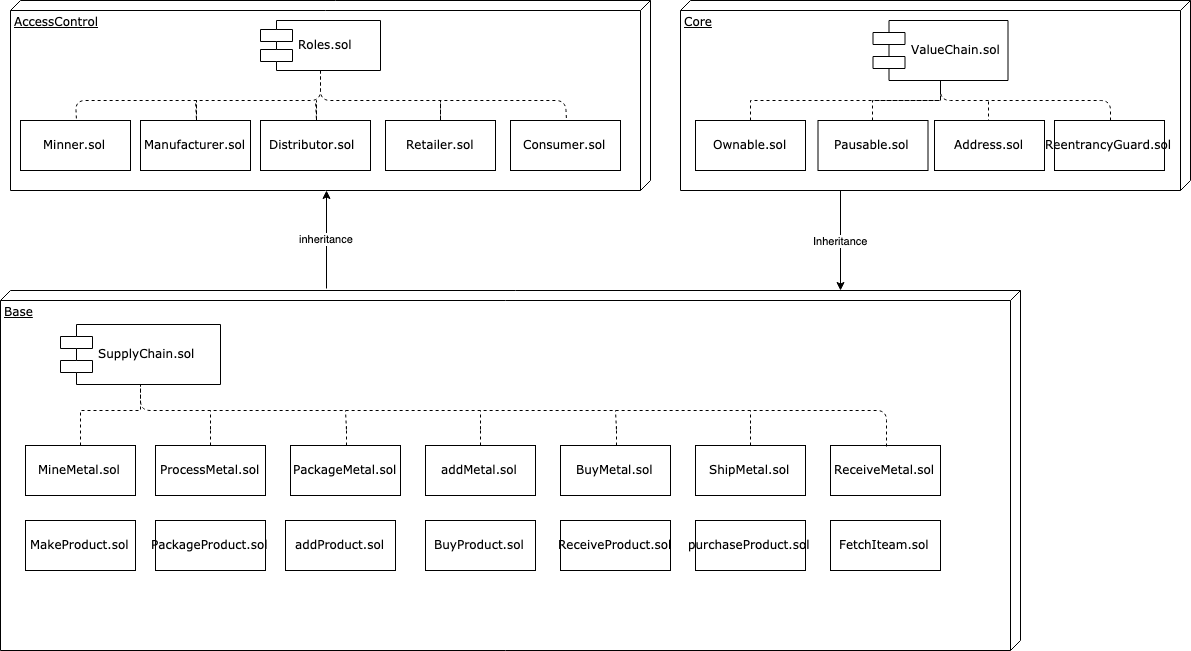

The diagram above was exported from draw.io. Its source (the exported page's mxGraphModel, read from the mxfile embedded in the PNG):
<mxGraphModel dx="1516" dy="934" grid="1" gridSize="10" guides="1" tooltips="1" connect="1" arrows="1" fold="1" page="1" pageScale="1" pageWidth="1100" pageHeight="850" background="#ffffff" math="0" shadow="0">
  <root>
    <mxCell id="0" />
    <mxCell id="1" parent="0" />
    <mxCell id="39150e848f15840c-1" value="AccessControl&lt;br&gt;" style="verticalAlign=top;align=left;spacingTop=8;spacingLeft=2;spacingRight=12;shape=cube;size=10;direction=south;fontStyle=4;html=1;rounded=0;shadow=0;comic=0;labelBackgroundColor=none;strokeColor=#000000;strokeWidth=1;fillColor=#ffffff;fontFamily=Verdana;fontSize=12;fontColor=#000000;" parent="1" vertex="1">
      <mxGeometry x="120" y="70" width="640" height="190" as="geometry" />
    </mxCell>
    <mxCell id="39150e848f15840c-2" value="Core" style="verticalAlign=top;align=left;spacingTop=8;spacingLeft=2;spacingRight=12;shape=cube;size=10;direction=south;fontStyle=4;html=1;rounded=0;shadow=0;comic=0;labelBackgroundColor=none;strokeColor=#000000;strokeWidth=1;fillColor=#ffffff;fontFamily=Verdana;fontSize=12;fontColor=#000000;" parent="1" vertex="1">
      <mxGeometry x="790" y="70" width="510" height="190" as="geometry" />
    </mxCell>
    <mxCell id="39150e848f15840c-3" value="Base" style="verticalAlign=top;align=left;spacingTop=8;spacingLeft=2;spacingRight=12;shape=cube;size=10;direction=south;fontStyle=4;html=1;rounded=0;shadow=0;comic=0;labelBackgroundColor=none;strokeColor=#000000;strokeWidth=1;fillColor=#ffffff;fontFamily=Verdana;fontSize=12;fontColor=#000000;" parent="1" vertex="1">
      <mxGeometry x="110" y="360" width="1020" height="360" as="geometry" />
    </mxCell>
    <mxCell id="39150e848f15840c-4" value="Minner.sol" style="html=1;rounded=0;shadow=0;comic=0;labelBackgroundColor=none;strokeColor=#000000;strokeWidth=1;fillColor=#ffffff;fontFamily=Verdana;fontSize=12;fontColor=#000000;align=center;" parent="1" vertex="1">
      <mxGeometry x="130" y="190" width="110" height="50" as="geometry" />
    </mxCell>
    <mxCell id="39150e848f15840c-5" value="Roles.sol" style="shape=component;align=left;spacingLeft=36;rounded=0;shadow=0;comic=0;labelBackgroundColor=none;strokeColor=#000000;strokeWidth=1;fillColor=#ffffff;fontFamily=Verdana;fontSize=12;fontColor=#000000;html=1;" parent="1" vertex="1">
      <mxGeometry x="370" y="90" width="120" height="50" as="geometry" />
    </mxCell>
    <mxCell id="39150e848f15840c-7" value="ValueChain.sol" style="shape=component;align=left;spacingLeft=36;rounded=0;shadow=0;comic=0;labelBackgroundColor=none;strokeColor=#000000;strokeWidth=1;fillColor=#ffffff;fontFamily=Verdana;fontSize=12;fontColor=#000000;html=1;" parent="1" vertex="1">
      <mxGeometry x="982.5" y="90" width="135" height="60" as="geometry" />
    </mxCell>
    <mxCell id="39150e848f15840c-10" value="SupplyChain.sol" style="shape=component;align=left;spacingLeft=36;rounded=0;shadow=0;comic=0;labelBackgroundColor=none;strokeColor=#000000;strokeWidth=1;fillColor=#ffffff;fontFamily=Verdana;fontSize=12;fontColor=#000000;html=1;" parent="1" vertex="1">
      <mxGeometry x="170" y="394" width="160" height="60" as="geometry" />
    </mxCell>
    <mxCell id="LADhP4TRYjCAJh_JNKqN-6" style="edgeStyle=orthogonalEdgeStyle;rounded=0;orthogonalLoop=1;jettySize=auto;html=1;dashed=1;endArrow=none;endFill=0;" edge="1" parent="1" source="LADhP4TRYjCAJh_JNKqN-1">
      <mxGeometry relative="1" as="geometry">
        <mxPoint x="305" y="170" as="targetPoint" />
      </mxGeometry>
    </mxCell>
    <mxCell id="LADhP4TRYjCAJh_JNKqN-1" value="Manufacturer.sol" style="html=1;rounded=0;shadow=0;comic=0;labelBackgroundColor=none;strokeColor=#000000;strokeWidth=1;fillColor=#ffffff;fontFamily=Verdana;fontSize=12;fontColor=#000000;align=center;" vertex="1" parent="1">
      <mxGeometry x="250" y="190" width="110" height="50" as="geometry" />
    </mxCell>
    <mxCell id="LADhP4TRYjCAJh_JNKqN-7" style="edgeStyle=orthogonalEdgeStyle;rounded=0;orthogonalLoop=1;jettySize=auto;html=1;dashed=1;endArrow=none;endFill=0;" edge="1" parent="1" source="LADhP4TRYjCAJh_JNKqN-2">
      <mxGeometry relative="1" as="geometry">
        <mxPoint x="425" y="170" as="targetPoint" />
      </mxGeometry>
    </mxCell>
    <mxCell id="LADhP4TRYjCAJh_JNKqN-2" value="Distributor.sol&amp;nbsp;" style="html=1;rounded=0;shadow=0;comic=0;labelBackgroundColor=none;strokeColor=#000000;strokeWidth=1;fillColor=#ffffff;fontFamily=Verdana;fontSize=12;fontColor=#000000;align=center;" vertex="1" parent="1">
      <mxGeometry x="370" y="190" width="110" height="50" as="geometry" />
    </mxCell>
    <mxCell id="LADhP4TRYjCAJh_JNKqN-9" style="edgeStyle=orthogonalEdgeStyle;rounded=0;orthogonalLoop=1;jettySize=auto;html=1;dashed=1;endArrow=none;endFill=0;" edge="1" parent="1" source="LADhP4TRYjCAJh_JNKqN-3">
      <mxGeometry relative="1" as="geometry">
        <mxPoint x="550" y="170" as="targetPoint" />
      </mxGeometry>
    </mxCell>
    <mxCell id="LADhP4TRYjCAJh_JNKqN-3" value="Retailer.sol" style="html=1;rounded=0;shadow=0;comic=0;labelBackgroundColor=none;strokeColor=#000000;strokeWidth=1;fillColor=#ffffff;fontFamily=Verdana;fontSize=12;fontColor=#000000;align=center;" vertex="1" parent="1">
      <mxGeometry x="495" y="190" width="110" height="50" as="geometry" />
    </mxCell>
    <mxCell id="LADhP4TRYjCAJh_JNKqN-4" value="Consumer.sol" style="html=1;rounded=0;shadow=0;comic=0;labelBackgroundColor=none;strokeColor=#000000;strokeWidth=1;fillColor=#ffffff;fontFamily=Verdana;fontSize=12;fontColor=#000000;align=center;" vertex="1" parent="1">
      <mxGeometry x="620" y="190" width="110" height="50" as="geometry" />
    </mxCell>
    <mxCell id="LADhP4TRYjCAJh_JNKqN-5" value="" style="endArrow=none;html=1;exitX=0.5;exitY=1;exitDx=0;exitDy=0;entryX=0.5;entryY=0;entryDx=0;entryDy=0;endFill=0;dashed=1;" edge="1" parent="1" source="39150e848f15840c-5" target="39150e848f15840c-4">
      <mxGeometry width="50" height="50" relative="1" as="geometry">
        <mxPoint x="210" y="340" as="sourcePoint" />
        <mxPoint x="260" y="290" as="targetPoint" />
        <Array as="points">
          <mxPoint x="430" y="170" />
          <mxPoint x="185" y="170" />
        </Array>
      </mxGeometry>
    </mxCell>
    <mxCell id="LADhP4TRYjCAJh_JNKqN-8" value="" style="endArrow=none;html=1;dashed=1;exitX=0.5;exitY=1;exitDx=0;exitDy=0;entryX=0.5;entryY=0;entryDx=0;entryDy=0;endFill=0;" edge="1" parent="1" source="39150e848f15840c-5" target="LADhP4TRYjCAJh_JNKqN-4">
      <mxGeometry width="50" height="50" relative="1" as="geometry">
        <mxPoint x="320" y="350" as="sourcePoint" />
        <mxPoint x="370" y="300" as="targetPoint" />
        <Array as="points">
          <mxPoint x="430" y="170" />
          <mxPoint x="675" y="170" />
        </Array>
      </mxGeometry>
    </mxCell>
    <mxCell id="LADhP4TRYjCAJh_JNKqN-10" value="Inheritance" style="endArrow=classic;html=1;entryX=0;entryY=0.176;entryDx=0;entryDy=0;entryPerimeter=0;" edge="1" parent="1" target="39150e848f15840c-3">
      <mxGeometry width="50" height="50" relative="1" as="geometry">
        <mxPoint x="950" y="260" as="sourcePoint" />
        <mxPoint x="160" y="580" as="targetPoint" />
      </mxGeometry>
    </mxCell>
    <mxCell id="LADhP4TRYjCAJh_JNKqN-11" value="inheritance" style="endArrow=classic;html=1;entryX=0;entryY=0;entryDx=190;entryDy=325;entryPerimeter=0;" edge="1" parent="1" target="39150e848f15840c-1">
      <mxGeometry width="50" height="50" relative="1" as="geometry">
        <mxPoint x="436" y="358" as="sourcePoint" />
        <mxPoint x="160" y="580" as="targetPoint" />
      </mxGeometry>
    </mxCell>
    <mxCell id="LADhP4TRYjCAJh_JNKqN-30" style="edgeStyle=orthogonalEdgeStyle;rounded=0;orthogonalLoop=1;jettySize=auto;html=1;entryX=0.5;entryY=1;entryDx=0;entryDy=0;dashed=1;endArrow=none;endFill=0;" edge="1" parent="1" source="LADhP4TRYjCAJh_JNKqN-12" target="39150e848f15840c-10">
      <mxGeometry relative="1" as="geometry">
        <Array as="points">
          <mxPoint x="190" y="480" />
          <mxPoint x="250" y="480" />
        </Array>
      </mxGeometry>
    </mxCell>
    <mxCell id="LADhP4TRYjCAJh_JNKqN-12" value="MineMetal.sol" style="html=1;rounded=0;shadow=0;comic=0;labelBackgroundColor=none;strokeColor=#000000;strokeWidth=1;fillColor=#ffffff;fontFamily=Verdana;fontSize=12;fontColor=#000000;align=center;" vertex="1" parent="1">
      <mxGeometry x="135" y="515" width="110" height="50" as="geometry" />
    </mxCell>
    <mxCell id="LADhP4TRYjCAJh_JNKqN-31" style="edgeStyle=orthogonalEdgeStyle;rounded=0;orthogonalLoop=1;jettySize=auto;html=1;dashed=1;endArrow=none;endFill=0;" edge="1" parent="1" source="LADhP4TRYjCAJh_JNKqN-13">
      <mxGeometry relative="1" as="geometry">
        <mxPoint x="320" y="480" as="targetPoint" />
      </mxGeometry>
    </mxCell>
    <mxCell id="LADhP4TRYjCAJh_JNKqN-13" value="ProcessMetal.sol" style="html=1;rounded=0;shadow=0;comic=0;labelBackgroundColor=none;strokeColor=#000000;strokeWidth=1;fillColor=#ffffff;fontFamily=Verdana;fontSize=12;fontColor=#000000;align=center;" vertex="1" parent="1">
      <mxGeometry x="265" y="515" width="110" height="50" as="geometry" />
    </mxCell>
    <mxCell id="LADhP4TRYjCAJh_JNKqN-32" style="edgeStyle=orthogonalEdgeStyle;rounded=0;orthogonalLoop=1;jettySize=auto;html=1;dashed=1;endArrow=none;endFill=0;" edge="1" parent="1" source="LADhP4TRYjCAJh_JNKqN-14">
      <mxGeometry relative="1" as="geometry">
        <mxPoint x="455" y="480" as="targetPoint" />
      </mxGeometry>
    </mxCell>
    <mxCell id="LADhP4TRYjCAJh_JNKqN-14" value="PackageMetal.sol" style="html=1;rounded=0;shadow=0;comic=0;labelBackgroundColor=none;strokeColor=#000000;strokeWidth=1;fillColor=#ffffff;fontFamily=Verdana;fontSize=12;fontColor=#000000;align=center;" vertex="1" parent="1">
      <mxGeometry x="400" y="515" width="110" height="50" as="geometry" />
    </mxCell>
    <mxCell id="LADhP4TRYjCAJh_JNKqN-33" style="edgeStyle=orthogonalEdgeStyle;rounded=0;orthogonalLoop=1;jettySize=auto;html=1;dashed=1;endArrow=none;endFill=0;" edge="1" parent="1" source="LADhP4TRYjCAJh_JNKqN-15">
      <mxGeometry relative="1" as="geometry">
        <mxPoint x="590" y="480" as="targetPoint" />
      </mxGeometry>
    </mxCell>
    <mxCell id="LADhP4TRYjCAJh_JNKqN-15" value="addMetal.sol" style="html=1;rounded=0;shadow=0;comic=0;labelBackgroundColor=none;strokeColor=#000000;strokeWidth=1;fillColor=#ffffff;fontFamily=Verdana;fontSize=12;fontColor=#000000;align=center;" vertex="1" parent="1">
      <mxGeometry x="535" y="515" width="110" height="50" as="geometry" />
    </mxCell>
    <mxCell id="LADhP4TRYjCAJh_JNKqN-34" style="edgeStyle=orthogonalEdgeStyle;rounded=0;orthogonalLoop=1;jettySize=auto;html=1;dashed=1;endArrow=none;endFill=0;" edge="1" parent="1" source="LADhP4TRYjCAJh_JNKqN-16">
      <mxGeometry relative="1" as="geometry">
        <mxPoint x="725" y="480" as="targetPoint" />
      </mxGeometry>
    </mxCell>
    <mxCell id="LADhP4TRYjCAJh_JNKqN-16" value="BuyMetal.sol" style="html=1;rounded=0;shadow=0;comic=0;labelBackgroundColor=none;strokeColor=#000000;strokeWidth=1;fillColor=#ffffff;fontFamily=Verdana;fontSize=12;fontColor=#000000;align=center;" vertex="1" parent="1">
      <mxGeometry x="670" y="515" width="110" height="50" as="geometry" />
    </mxCell>
    <mxCell id="LADhP4TRYjCAJh_JNKqN-35" style="edgeStyle=orthogonalEdgeStyle;rounded=0;orthogonalLoop=1;jettySize=auto;html=1;dashed=1;endArrow=none;endFill=0;" edge="1" parent="1" source="LADhP4TRYjCAJh_JNKqN-17">
      <mxGeometry relative="1" as="geometry">
        <mxPoint x="860" y="480" as="targetPoint" />
      </mxGeometry>
    </mxCell>
    <mxCell id="LADhP4TRYjCAJh_JNKqN-17" value="ShipMetal.sol" style="html=1;rounded=0;shadow=0;comic=0;labelBackgroundColor=none;strokeColor=#000000;strokeWidth=1;fillColor=#ffffff;fontFamily=Verdana;fontSize=12;fontColor=#000000;align=center;" vertex="1" parent="1">
      <mxGeometry x="805" y="515" width="110" height="50" as="geometry" />
    </mxCell>
    <mxCell id="LADhP4TRYjCAJh_JNKqN-18" value="ReceiveMetal.sol" style="html=1;rounded=0;shadow=0;comic=0;labelBackgroundColor=none;strokeColor=#000000;strokeWidth=1;fillColor=#ffffff;fontFamily=Verdana;fontSize=12;fontColor=#000000;align=center;" vertex="1" parent="1">
      <mxGeometry x="940" y="515" width="110" height="50" as="geometry" />
    </mxCell>
    <mxCell id="LADhP4TRYjCAJh_JNKqN-20" value="BuyProduct.sol" style="html=1;rounded=0;shadow=0;comic=0;labelBackgroundColor=none;strokeColor=#000000;strokeWidth=1;fillColor=#ffffff;fontFamily=Verdana;fontSize=12;fontColor=#000000;align=center;" vertex="1" parent="1">
      <mxGeometry x="535" y="590" width="110" height="50" as="geometry" />
    </mxCell>
    <mxCell id="LADhP4TRYjCAJh_JNKqN-21" value="ReceiveProduct.sol" style="html=1;rounded=0;shadow=0;comic=0;labelBackgroundColor=none;strokeColor=#000000;strokeWidth=1;fillColor=#ffffff;fontFamily=Verdana;fontSize=12;fontColor=#000000;align=center;" vertex="1" parent="1">
      <mxGeometry x="670" y="590" width="110" height="50" as="geometry" />
    </mxCell>
    <mxCell id="LADhP4TRYjCAJh_JNKqN-22" value="purchaseProduct.sol" style="html=1;rounded=0;shadow=0;comic=0;labelBackgroundColor=none;strokeColor=#000000;strokeWidth=1;fillColor=#ffffff;fontFamily=Verdana;fontSize=12;fontColor=#000000;align=center;" vertex="1" parent="1">
      <mxGeometry x="805" y="590" width="110" height="50" as="geometry" />
    </mxCell>
    <mxCell id="LADhP4TRYjCAJh_JNKqN-23" value="MakeProduct.sol" style="html=1;rounded=0;shadow=0;comic=0;labelBackgroundColor=none;strokeColor=#000000;strokeWidth=1;fillColor=#ffffff;fontFamily=Verdana;fontSize=12;fontColor=#000000;align=center;" vertex="1" parent="1">
      <mxGeometry x="135" y="590" width="110" height="50" as="geometry" />
    </mxCell>
    <mxCell id="LADhP4TRYjCAJh_JNKqN-24" value="PackageProduct.sol" style="html=1;rounded=0;shadow=0;comic=0;labelBackgroundColor=none;strokeColor=#000000;strokeWidth=1;fillColor=#ffffff;fontFamily=Verdana;fontSize=12;fontColor=#000000;align=center;" vertex="1" parent="1">
      <mxGeometry x="265" y="590" width="110" height="50" as="geometry" />
    </mxCell>
    <mxCell id="LADhP4TRYjCAJh_JNKqN-25" value="addProduct.sol" style="html=1;rounded=0;shadow=0;comic=0;labelBackgroundColor=none;strokeColor=#000000;strokeWidth=1;fillColor=#ffffff;fontFamily=Verdana;fontSize=12;fontColor=#000000;align=center;" vertex="1" parent="1">
      <mxGeometry x="395" y="590" width="110" height="50" as="geometry" />
    </mxCell>
    <mxCell id="LADhP4TRYjCAJh_JNKqN-28" value="FetchIteam.sol" style="html=1;rounded=0;shadow=0;comic=0;labelBackgroundColor=none;strokeColor=#000000;strokeWidth=1;fillColor=#ffffff;fontFamily=Verdana;fontSize=12;fontColor=#000000;align=center;" vertex="1" parent="1">
      <mxGeometry x="940" y="590" width="110" height="50" as="geometry" />
    </mxCell>
    <mxCell id="LADhP4TRYjCAJh_JNKqN-29" value="" style="endArrow=none;html=1;entryX=0.5;entryY=1;entryDx=0;entryDy=0;exitX=0.5;exitY=0;exitDx=0;exitDy=0;dashed=1;" edge="1" parent="1" source="LADhP4TRYjCAJh_JNKqN-18" target="39150e848f15840c-10">
      <mxGeometry width="50" height="50" relative="1" as="geometry">
        <mxPoint x="110" y="790" as="sourcePoint" />
        <mxPoint x="160" y="740" as="targetPoint" />
        <Array as="points">
          <mxPoint x="996" y="480" />
          <mxPoint x="250" y="480" />
        </Array>
      </mxGeometry>
    </mxCell>
    <mxCell id="LADhP4TRYjCAJh_JNKqN-44" style="edgeStyle=orthogonalEdgeStyle;rounded=0;orthogonalLoop=1;jettySize=auto;html=1;exitX=0.5;exitY=0;exitDx=0;exitDy=0;dashed=1;endArrow=none;endFill=0;" edge="1" parent="1" source="LADhP4TRYjCAJh_JNKqN-37">
      <mxGeometry relative="1" as="geometry">
        <mxPoint x="1050" y="150" as="targetPoint" />
      </mxGeometry>
    </mxCell>
    <mxCell id="LADhP4TRYjCAJh_JNKqN-37" value="Ownable.sol" style="html=1;rounded=0;shadow=0;comic=0;labelBackgroundColor=none;strokeColor=#000000;strokeWidth=1;fillColor=#ffffff;fontFamily=Verdana;fontSize=12;fontColor=#000000;align=center;" vertex="1" parent="1">
      <mxGeometry x="805" y="190" width="110" height="50" as="geometry" />
    </mxCell>
    <mxCell id="LADhP4TRYjCAJh_JNKqN-43" style="edgeStyle=orthogonalEdgeStyle;rounded=0;orthogonalLoop=1;jettySize=auto;html=1;exitX=0.5;exitY=0;exitDx=0;exitDy=0;entryX=0.5;entryY=1;entryDx=0;entryDy=0;dashed=1;endArrow=none;endFill=0;" edge="1" parent="1" source="LADhP4TRYjCAJh_JNKqN-38" target="39150e848f15840c-7">
      <mxGeometry relative="1" as="geometry" />
    </mxCell>
    <mxCell id="LADhP4TRYjCAJh_JNKqN-38" value="Pausable.sol" style="html=1;rounded=0;shadow=0;comic=0;labelBackgroundColor=none;strokeColor=#000000;strokeWidth=1;fillColor=#ffffff;fontFamily=Verdana;fontSize=12;fontColor=#000000;align=center;" vertex="1" parent="1">
      <mxGeometry x="927.5" y="190" width="110" height="50" as="geometry" />
    </mxCell>
    <mxCell id="LADhP4TRYjCAJh_JNKqN-42" style="edgeStyle=orthogonalEdgeStyle;rounded=0;orthogonalLoop=1;jettySize=auto;html=1;exitX=0.5;exitY=0;exitDx=0;exitDy=0;dashed=1;endArrow=none;endFill=0;" edge="1" parent="1" source="LADhP4TRYjCAJh_JNKqN-39">
      <mxGeometry relative="1" as="geometry">
        <mxPoint x="1098.8" y="170" as="targetPoint" />
      </mxGeometry>
    </mxCell>
    <mxCell id="LADhP4TRYjCAJh_JNKqN-39" value="Address.sol" style="html=1;rounded=0;shadow=0;comic=0;labelBackgroundColor=none;strokeColor=#000000;strokeWidth=1;fillColor=#ffffff;fontFamily=Verdana;fontSize=12;fontColor=#000000;align=center;" vertex="1" parent="1">
      <mxGeometry x="1044" y="190" width="110" height="50" as="geometry" />
    </mxCell>
    <mxCell id="LADhP4TRYjCAJh_JNKqN-40" value="ReentrancyGuard.sol" style="html=1;rounded=0;shadow=0;comic=0;labelBackgroundColor=none;strokeColor=#000000;strokeWidth=1;fillColor=#ffffff;fontFamily=Verdana;fontSize=12;fontColor=#000000;align=center;" vertex="1" parent="1">
      <mxGeometry x="1164" y="190" width="110" height="50" as="geometry" />
    </mxCell>
    <mxCell id="LADhP4TRYjCAJh_JNKqN-41" value="" style="endArrow=none;dashed=1;html=1;entryX=0.5;entryY=1;entryDx=0;entryDy=0;exitX=0.5;exitY=0;exitDx=0;exitDy=0;" edge="1" parent="1" source="LADhP4TRYjCAJh_JNKqN-40" target="39150e848f15840c-7">
      <mxGeometry width="50" height="50" relative="1" as="geometry">
        <mxPoint x="110" y="790" as="sourcePoint" />
        <mxPoint x="160" y="740" as="targetPoint" />
        <Array as="points">
          <mxPoint x="1220" y="170" />
          <mxPoint x="1050" y="170" />
        </Array>
      </mxGeometry>
    </mxCell>
  </root>
</mxGraphModel>